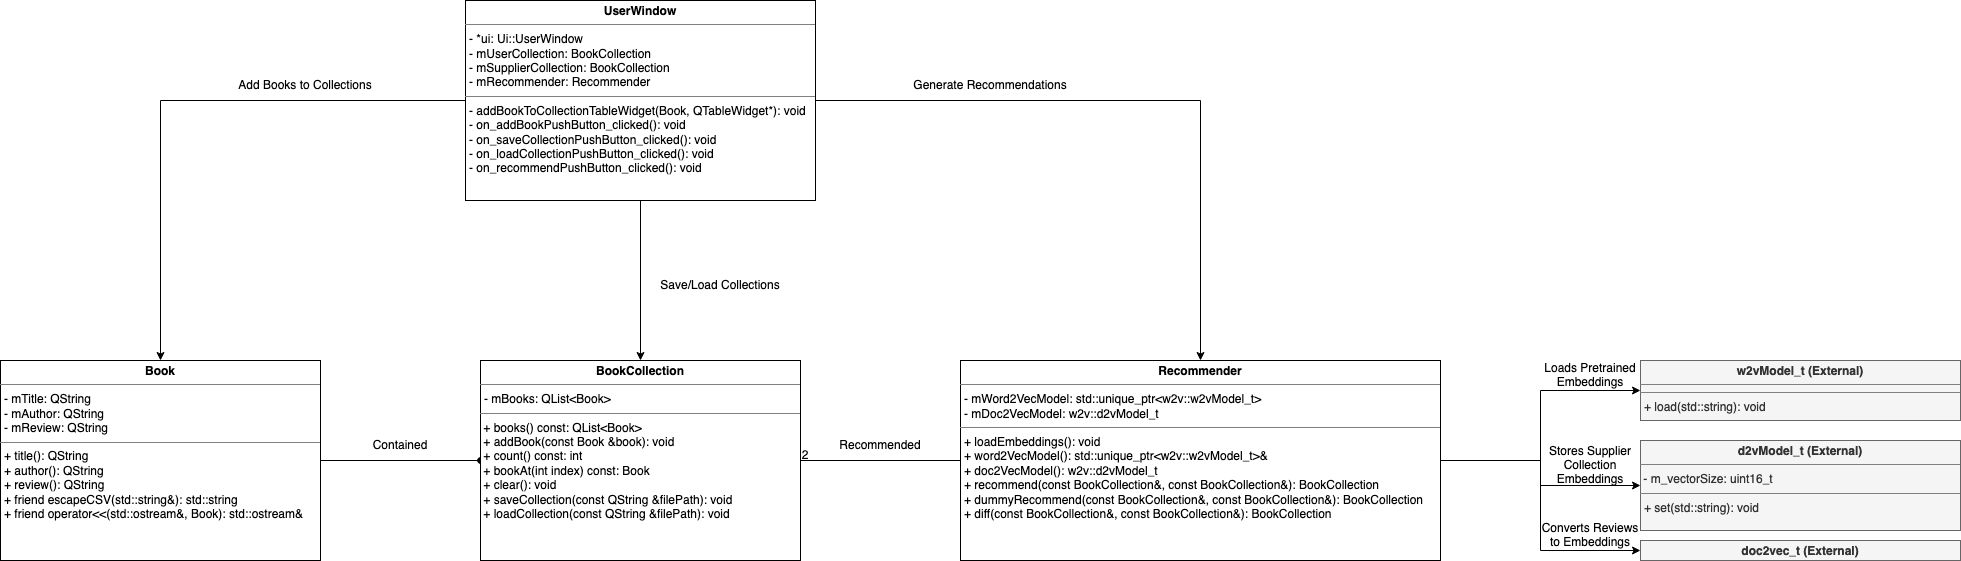

The diagram above was exported from draw.io. Its source (the exported page's mxGraphModel, read from the mxfile embedded in the PNG):
<mxGraphModel dx="2074" dy="2282" grid="1" gridSize="10" guides="1" tooltips="1" connect="1" arrows="1" fold="1" page="1" pageScale="1" pageWidth="850" pageHeight="1100" math="0" shadow="0">
  <root>
    <mxCell id="0" />
    <mxCell id="1" parent="0" />
    <mxCell id="02dIqv9mWS-v-3-_3RfV-14" style="edgeStyle=orthogonalEdgeStyle;rounded=0;orthogonalLoop=1;jettySize=auto;html=1;exitX=1;exitY=0.5;exitDx=0;exitDy=0;entryX=0;entryY=0.5;entryDx=0;entryDy=0;endArrow=oval;endFill=1;" edge="1" parent="1" source="02dIqv9mWS-v-3-_3RfV-9" target="02dIqv9mWS-v-3-_3RfV-10">
      <mxGeometry relative="1" as="geometry" />
    </mxCell>
    <mxCell id="02dIqv9mWS-v-3-_3RfV-9" value="&lt;p style=&quot;margin:0px;margin-top:4px;text-align:center;&quot;&gt;&lt;b&gt;Book&lt;/b&gt;&lt;/p&gt;&lt;hr size=&quot;1&quot;&gt;&lt;p style=&quot;margin:0px;margin-left:4px;&quot;&gt;- mTitle: QString&lt;/p&gt;&lt;p style=&quot;margin:0px;margin-left:4px;&quot;&gt;- mAuthor: QString&lt;/p&gt;&lt;p style=&quot;margin:0px;margin-left:4px;&quot;&gt;- mReview: QString&lt;br&gt;&lt;/p&gt;&lt;hr size=&quot;1&quot;&gt;&lt;p style=&quot;margin:0px;margin-left:4px;&quot;&gt;+ title(): QString&lt;/p&gt;&lt;p style=&quot;margin:0px;margin-left:4px;&quot;&gt;+ author(): QString&lt;/p&gt;&lt;p style=&quot;margin:0px;margin-left:4px;&quot;&gt;+ review(): QString&lt;br&gt;&lt;/p&gt;&lt;p style=&quot;margin:0px;margin-left:4px;&quot;&gt;+ friend escapeCSV(std::string&amp;amp;): std::string&lt;/p&gt;&lt;p style=&quot;margin:0px;margin-left:4px;&quot;&gt;+ friend operator&amp;lt;&amp;lt;(std::ostream&amp;amp;, Book): std::ostream&amp;amp;&lt;/p&gt;" style="verticalAlign=top;align=left;overflow=fill;fontSize=12;fontFamily=Helvetica;html=1;whiteSpace=wrap;" vertex="1" parent="1">
      <mxGeometry x="40" y="160" width="320" height="200" as="geometry" />
    </mxCell>
    <mxCell id="02dIqv9mWS-v-3-_3RfV-16" style="edgeStyle=orthogonalEdgeStyle;rounded=0;orthogonalLoop=1;jettySize=auto;html=1;exitX=1;exitY=0.5;exitDx=0;exitDy=0;entryX=0;entryY=0.5;entryDx=0;entryDy=0;endArrow=none;endFill=0;" edge="1" parent="1" source="02dIqv9mWS-v-3-_3RfV-10" target="02dIqv9mWS-v-3-_3RfV-12">
      <mxGeometry relative="1" as="geometry" />
    </mxCell>
    <mxCell id="02dIqv9mWS-v-3-_3RfV-10" value="&lt;p style=&quot;margin:0px;margin-top:4px;text-align:center;&quot;&gt;&lt;b&gt;BookCollection&lt;/b&gt;&lt;/p&gt;&lt;hr size=&quot;1&quot;&gt;&lt;p style=&quot;margin:0px;margin-left:4px;&quot;&gt;- mBooks: QList&amp;lt;Book&amp;gt;&lt;/p&gt;&lt;hr size=&quot;1&quot;&gt;&amp;nbsp;+ books() const: QList&amp;lt;Book&amp;gt;&lt;br&gt;&amp;nbsp;+ addBook(const Book &amp;amp;book): void&lt;br&gt;&amp;nbsp;+ count() const: int&lt;br&gt;&lt;div&gt;&amp;nbsp;+ bookAt(int index) const: Book &lt;/div&gt;&amp;nbsp;+ clear(): void&lt;br&gt;&amp;nbsp;+ saveCollection(const QString &amp;amp;filePath): void &lt;br&gt;&amp;nbsp;+ loadCollection(const QString &amp;amp;filePath): void" style="verticalAlign=top;align=left;overflow=fill;fontSize=12;fontFamily=Helvetica;html=1;whiteSpace=wrap;" vertex="1" parent="1">
      <mxGeometry x="520" y="160" width="320" height="200" as="geometry" />
    </mxCell>
    <mxCell id="NsQywg9vcOWHfpsLYJHg-9" style="edgeStyle=orthogonalEdgeStyle;rounded=0;orthogonalLoop=1;jettySize=auto;html=1;exitX=1;exitY=0.5;exitDx=0;exitDy=0;entryX=0;entryY=0.5;entryDx=0;entryDy=0;" edge="1" parent="1" source="02dIqv9mWS-v-3-_3RfV-12" target="NsQywg9vcOWHfpsLYJHg-6">
      <mxGeometry relative="1" as="geometry" />
    </mxCell>
    <mxCell id="NsQywg9vcOWHfpsLYJHg-10" style="edgeStyle=orthogonalEdgeStyle;rounded=0;orthogonalLoop=1;jettySize=auto;html=1;exitX=1;exitY=0.5;exitDx=0;exitDy=0;entryX=0;entryY=0.5;entryDx=0;entryDy=0;" edge="1" parent="1" source="02dIqv9mWS-v-3-_3RfV-12" target="NsQywg9vcOWHfpsLYJHg-7">
      <mxGeometry relative="1" as="geometry" />
    </mxCell>
    <mxCell id="NsQywg9vcOWHfpsLYJHg-11" style="edgeStyle=orthogonalEdgeStyle;rounded=0;orthogonalLoop=1;jettySize=auto;html=1;exitX=1;exitY=0.5;exitDx=0;exitDy=0;" edge="1" parent="1" source="02dIqv9mWS-v-3-_3RfV-12" target="NsQywg9vcOWHfpsLYJHg-8">
      <mxGeometry relative="1" as="geometry" />
    </mxCell>
    <mxCell id="02dIqv9mWS-v-3-_3RfV-12" value="&lt;p style=&quot;margin:0px;margin-top:4px;text-align:center;&quot;&gt;&lt;b&gt;Recommender&lt;/b&gt;&lt;/p&gt;&lt;hr size=&quot;1&quot;&gt;&lt;p style=&quot;margin:0px;margin-left:4px;&quot;&gt;- mWord2VecModel: std::unique_ptr&amp;lt;w2v::w2vModel_t&amp;gt; &lt;br&gt;- mDoc2VecModel: w2v::d2vModel_t &lt;/p&gt;&lt;hr size=&quot;1&quot;&gt;&lt;p style=&quot;margin:0px;margin-left:4px;&quot;&gt;+ loadEmbeddings(): void&lt;br&gt;+ word2VecModel(): std::unique_ptr&amp;lt;w2v::w2vModel_t&amp;gt;&amp;amp; &lt;br&gt;+ doc2VecModel(): w2v::d2vModel_t &lt;br&gt;+ recommend(const BookCollection&amp;amp;, const BookCollection&amp;amp;): BookCollection&lt;br&gt;+ dummyRecommend(const BookCollection&amp;amp;, const BookCollection&amp;amp;): BookCollection&lt;br&gt;+ diff(const BookCollection&amp;amp;, const BookCollection&amp;amp;): BookCollection &lt;/p&gt;" style="verticalAlign=top;align=left;overflow=fill;fontSize=12;fontFamily=Helvetica;html=1;whiteSpace=wrap;" vertex="1" parent="1">
      <mxGeometry x="1000" y="160" width="480" height="200" as="geometry" />
    </mxCell>
    <mxCell id="02dIqv9mWS-v-3-_3RfV-18" style="edgeStyle=orthogonalEdgeStyle;rounded=0;orthogonalLoop=1;jettySize=auto;html=1;exitX=0;exitY=0.5;exitDx=0;exitDy=0;entryX=0.5;entryY=0;entryDx=0;entryDy=0;" edge="1" parent="1" source="02dIqv9mWS-v-3-_3RfV-13" target="02dIqv9mWS-v-3-_3RfV-9">
      <mxGeometry relative="1" as="geometry">
        <mxPoint x="490" y="90" as="targetPoint" />
      </mxGeometry>
    </mxCell>
    <mxCell id="02dIqv9mWS-v-3-_3RfV-20" style="edgeStyle=orthogonalEdgeStyle;rounded=0;orthogonalLoop=1;jettySize=auto;html=1;exitX=0.5;exitY=1;exitDx=0;exitDy=0;entryX=0.5;entryY=0;entryDx=0;entryDy=0;" edge="1" parent="1" source="02dIqv9mWS-v-3-_3RfV-13" target="02dIqv9mWS-v-3-_3RfV-10">
      <mxGeometry relative="1" as="geometry" />
    </mxCell>
    <mxCell id="02dIqv9mWS-v-3-_3RfV-22" style="edgeStyle=orthogonalEdgeStyle;rounded=0;orthogonalLoop=1;jettySize=auto;html=1;exitX=1;exitY=0.5;exitDx=0;exitDy=0;entryX=0.5;entryY=0;entryDx=0;entryDy=0;" edge="1" parent="1" source="02dIqv9mWS-v-3-_3RfV-13" target="02dIqv9mWS-v-3-_3RfV-12">
      <mxGeometry relative="1" as="geometry" />
    </mxCell>
    <mxCell id="02dIqv9mWS-v-3-_3RfV-13" value="&lt;p style=&quot;margin:0px;margin-top:4px;text-align:center;&quot;&gt;&lt;b&gt;UserWindow&lt;/b&gt;&lt;/p&gt;&lt;hr size=&quot;1&quot;&gt;&lt;p style=&quot;margin:0px;margin-left:4px;&quot;&gt;- *ui: Ui::UserWindow &lt;br&gt;- mUserCollection: BookCollection &lt;br&gt;- mSupplierCollection: BookCollection &lt;br&gt;- mRecommender: Recommender&lt;br&gt;&lt;/p&gt;&lt;hr size=&quot;1&quot;&gt;&lt;p style=&quot;margin:0px;margin-left:4px;&quot;&gt;- addBookToCollectionTableWidget(Book, QTableWidget*): void&lt;br&gt;- on_addBookPushButton_clicked(): void&lt;br&gt;- on_saveCollectionPushButton_clicked(): void&lt;br&gt;- on_loadCollectionPushButton_clicked(): void&lt;br&gt;- on_recommendPushButton_clicked(): void&lt;br&gt;&lt;/p&gt;" style="verticalAlign=top;align=left;overflow=fill;fontSize=12;fontFamily=Helvetica;html=1;whiteSpace=wrap;" vertex="1" parent="1">
      <mxGeometry x="505" y="-200" width="350" height="200" as="geometry" />
    </mxCell>
    <mxCell id="02dIqv9mWS-v-3-_3RfV-15" value="Contained" style="text;html=1;strokeColor=none;fillColor=none;align=center;verticalAlign=middle;whiteSpace=wrap;rounded=0;" vertex="1" parent="1">
      <mxGeometry x="410" y="230" width="60" height="30" as="geometry" />
    </mxCell>
    <mxCell id="02dIqv9mWS-v-3-_3RfV-17" value="Recommended" style="text;html=1;strokeColor=none;fillColor=none;align=center;verticalAlign=middle;whiteSpace=wrap;rounded=0;" vertex="1" parent="1">
      <mxGeometry x="890" y="230" width="60" height="30" as="geometry" />
    </mxCell>
    <mxCell id="02dIqv9mWS-v-3-_3RfV-19" value="Add Books to Collections" style="text;html=1;strokeColor=none;fillColor=none;align=center;verticalAlign=middle;whiteSpace=wrap;rounded=0;" vertex="1" parent="1">
      <mxGeometry x="265" y="-130" width="160" height="30" as="geometry" />
    </mxCell>
    <mxCell id="02dIqv9mWS-v-3-_3RfV-21" value="Save/Load Collections" style="text;html=1;strokeColor=none;fillColor=none;align=center;verticalAlign=middle;whiteSpace=wrap;rounded=0;" vertex="1" parent="1">
      <mxGeometry x="680" y="70" width="160" height="30" as="geometry" />
    </mxCell>
    <mxCell id="02dIqv9mWS-v-3-_3RfV-23" value="Generate Recommendations" style="text;html=1;strokeColor=none;fillColor=none;align=center;verticalAlign=middle;whiteSpace=wrap;rounded=0;" vertex="1" parent="1">
      <mxGeometry x="950" y="-130" width="160" height="30" as="geometry" />
    </mxCell>
    <mxCell id="MqXF1uwChdINyCtgqaTa-1" value="2" style="text;html=1;strokeColor=none;fillColor=none;align=center;verticalAlign=middle;whiteSpace=wrap;rounded=0;" vertex="1" parent="1">
      <mxGeometry x="830" y="240" width="30" height="30" as="geometry" />
    </mxCell>
    <mxCell id="NsQywg9vcOWHfpsLYJHg-6" value="&lt;p style=&quot;margin:0px;margin-top:4px;text-align:center;&quot;&gt;&lt;b&gt;w2vModel_t (External)&lt;br&gt;&lt;/b&gt;&lt;/p&gt;&lt;hr size=&quot;1&quot;&gt;&lt;hr size=&quot;1&quot;&gt;&lt;p style=&quot;margin:0px;margin-left:4px;&quot;&gt;+ load(std::string): void&lt;br&gt;&lt;/p&gt;" style="verticalAlign=top;align=left;overflow=fill;fontSize=12;fontFamily=Helvetica;html=1;whiteSpace=wrap;fillColor=#f5f5f5;fontColor=#333333;strokeColor=#666666;" vertex="1" parent="1">
      <mxGeometry x="1680" y="160" width="320" height="60" as="geometry" />
    </mxCell>
    <mxCell id="NsQywg9vcOWHfpsLYJHg-7" value="&lt;p style=&quot;margin:0px;margin-top:4px;text-align:center;&quot;&gt;&lt;b&gt;d2vModel_t (External)&lt;br&gt;&lt;/b&gt;&lt;/p&gt;&lt;hr size=&quot;1&quot;&gt;&amp;nbsp;- m_vectorSize: uint16_t&lt;br&gt;&lt;hr size=&quot;1&quot;&gt;&lt;p style=&quot;margin:0px;margin-left:4px;&quot;&gt;+ set(std::string): void&lt;br&gt;&lt;/p&gt;" style="verticalAlign=top;align=left;overflow=fill;fontSize=12;fontFamily=Helvetica;html=1;whiteSpace=wrap;fillColor=#f5f5f5;fontColor=#333333;strokeColor=#666666;" vertex="1" parent="1">
      <mxGeometry x="1680" y="240" width="320" height="90" as="geometry" />
    </mxCell>
    <mxCell id="NsQywg9vcOWHfpsLYJHg-8" value="&lt;p style=&quot;margin:0px;margin-top:4px;text-align:center;&quot;&gt;&lt;b&gt;doc2vec_t (External)&lt;br&gt;&lt;/b&gt;&lt;/p&gt;" style="verticalAlign=top;align=left;overflow=fill;fontSize=12;fontFamily=Helvetica;html=1;whiteSpace=wrap;fillColor=#f5f5f5;fontColor=#333333;strokeColor=#666666;" vertex="1" parent="1">
      <mxGeometry x="1680" y="340" width="320" height="20" as="geometry" />
    </mxCell>
    <mxCell id="NsQywg9vcOWHfpsLYJHg-12" value="&lt;div&gt;Loads Pretrained&lt;/div&gt;&lt;div&gt;Embeddings&lt;/div&gt;" style="text;html=1;strokeColor=none;fillColor=none;align=center;verticalAlign=middle;whiteSpace=wrap;rounded=0;" vertex="1" parent="1">
      <mxGeometry x="1580" y="160" width="100" height="30" as="geometry" />
    </mxCell>
    <mxCell id="NsQywg9vcOWHfpsLYJHg-13" value="Stores Supplier Collection Embeddings" style="text;html=1;strokeColor=none;fillColor=none;align=center;verticalAlign=middle;whiteSpace=wrap;rounded=0;" vertex="1" parent="1">
      <mxGeometry x="1580" y="250" width="100" height="30" as="geometry" />
    </mxCell>
    <mxCell id="NsQywg9vcOWHfpsLYJHg-14" value="Converts Reviews to Embeddings" style="text;html=1;strokeColor=none;fillColor=none;align=center;verticalAlign=middle;whiteSpace=wrap;rounded=0;" vertex="1" parent="1">
      <mxGeometry x="1580" y="320" width="100" height="30" as="geometry" />
    </mxCell>
  </root>
</mxGraphModel>